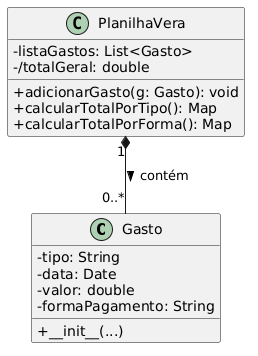

The diagram above was rendered by PlantUML. Its source (embedded in the PNG):
@startuml
skinparam classAttributeIconSize 0

class Gasto {
  - tipo: String
  - data: Date
  - valor: double
  - formaPagamento: String
  
  + __init__(...)
}

class PlanilhaVera {
  - listaGastos: List<Gasto>
  - /totalGeral: double
  
  + adicionarGasto(g: Gasto): void
  + calcularTotalPorTipo(): Map
  + calcularTotalPorForma(): Map
}

PlanilhaVera "1" *-- "0..*" Gasto : contém >
@enduml